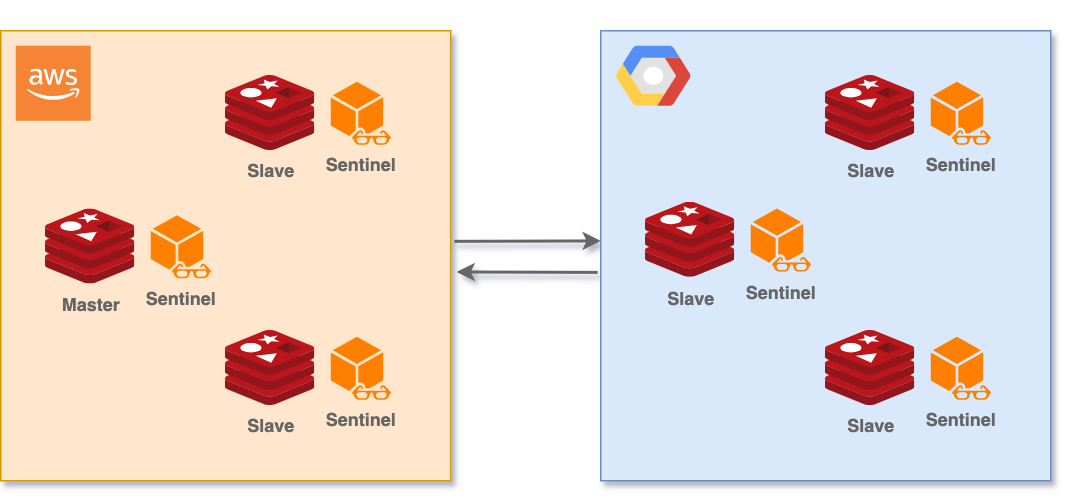

The diagram above was exported from draw.io. Its source (the exported page's mxGraphModel, read from the mxfile embedded in the PNG):
<mxGraphModel dx="954" dy="674" grid="1" gridSize="10" guides="1" tooltips="1" connect="1" arrows="1" fold="1" page="1" pageScale="1" pageWidth="827" pageHeight="1169" math="0" shadow="0">
  <root>
    <mxCell id="0" />
    <mxCell id="1" parent="0" />
    <mxCell id="JrnWknX_qh0OFRoo8AEq-7" value="" style="rounded=0;whiteSpace=wrap;html=1;fillColor=#ffe6cc;strokeColor=#d79b00;" parent="1" vertex="1">
      <mxGeometry x="40" y="80" width="300" height="300" as="geometry" />
    </mxCell>
    <mxCell id="JrnWknX_qh0OFRoo8AEq-9" value="" style="rounded=0;whiteSpace=wrap;html=1;fillColor=#dae8fc;strokeColor=#6c8ebf;" parent="1" vertex="1">
      <mxGeometry x="440" y="80" width="300" height="300" as="geometry" />
    </mxCell>
    <mxCell id="JrnWknX_qh0OFRoo8AEq-6" value="" style="shape=mxgraph.gcp2.google_cloud_platform;fillColor=#F6F6F6;strokeColor=none;shadow=0;gradientColor=none;fontColor=#007FFF;spacingRight=0;spacingLeft=6;" parent="1" vertex="1">
      <mxGeometry x="450" y="90" width="50" height="40" as="geometry" />
    </mxCell>
    <mxCell id="JrnWknX_qh0OFRoo8AEq-3" value="" style="outlineConnect=0;dashed=0;verticalLabelPosition=bottom;verticalAlign=top;align=center;html=1;shape=mxgraph.aws3.cloud_2;fillColor=#F58534;gradientColor=none;" parent="1" vertex="1">
      <mxGeometry x="50" y="90" width="50" height="50" as="geometry" />
    </mxCell>
    <mxCell id="JrnWknX_qh0OFRoo8AEq-32" value="" style="endArrow=classic;html=1;rounded=0;fontColor=#666666;entryX=0;entryY=0.467;entryDx=0;entryDy=0;entryPerimeter=0;exitX=1.008;exitY=0.468;exitDx=0;exitDy=0;exitPerimeter=0;strokeColor=#666666;strokeWidth=2;" parent="1" source="JrnWknX_qh0OFRoo8AEq-7" target="JrnWknX_qh0OFRoo8AEq-9" edge="1">
      <mxGeometry width="50" height="50" relative="1" as="geometry">
        <mxPoint x="451" y="210" as="sourcePoint" />
        <mxPoint x="520" y="210.10000000000002" as="targetPoint" />
      </mxGeometry>
    </mxCell>
    <mxCell id="JrnWknX_qh0OFRoo8AEq-35" value="" style="endArrow=none;html=1;rounded=0;fontColor=#666666;entryX=-0.007;entryY=0.537;entryDx=0;entryDy=0;entryPerimeter=0;exitX=1.013;exitY=0.536;exitDx=0;exitDy=0;exitPerimeter=0;strokeColor=#666666;strokeWidth=2;startArrow=classic;startFill=1;endFill=0;" parent="1" source="JrnWknX_qh0OFRoo8AEq-7" target="JrnWknX_qh0OFRoo8AEq-9" edge="1">
      <mxGeometry width="50" height="50" relative="1" as="geometry">
        <mxPoint x="451" y="230" as="sourcePoint" />
        <mxPoint x="520" y="230.10000000000002" as="targetPoint" />
      </mxGeometry>
    </mxCell>
    <mxCell id="JrnWknX_qh0OFRoo8AEq-42" value="" style="sketch=0;aspect=fixed;html=1;points=[];align=center;image;fontSize=12;image=img/lib/mscae/Cache_Redis_Product.svg;fontColor=#007FFF;gradientColor=none;opacity=0;" parent="1" vertex="1">
      <mxGeometry x="375" y="60" width="50" height="42" as="geometry" />
    </mxCell>
    <mxCell id="JrnWknX_qh0OFRoo8AEq-44" value="Slave" style="sketch=0;aspect=fixed;html=1;points=[];align=center;image;fontSize=12;image=img/lib/mscae/Cache_Redis_Product.svg;fontColor=#666666;gradientColor=none;fontStyle=1;labelBackgroundColor=none;" parent="1" vertex="1">
      <mxGeometry x="190" y="280" width="59.53" height="50" as="geometry" />
    </mxCell>
    <mxCell id="972WV74ruK0YMcEmgfNz-1" value="Sentinel" style="sketch=0;pointerEvents=1;shadow=0;dashed=0;html=1;strokeColor=none;fillColor=#FF8000;labelPosition=center;verticalLabelPosition=bottom;verticalAlign=top;outlineConnect=0;align=center;shape=mxgraph.office.communications.watcher_node;labelBackgroundColor=none;fillStyle=auto;fontColor=#666666;fontStyle=1" parent="1" vertex="1">
      <mxGeometry x="260" y="114" width="40" height="42" as="geometry" />
    </mxCell>
    <mxCell id="972WV74ruK0YMcEmgfNz-2" value="Sentinel" style="sketch=0;pointerEvents=1;shadow=0;dashed=0;html=1;strokeColor=none;fillColor=#FF8000;labelPosition=center;verticalLabelPosition=bottom;verticalAlign=top;outlineConnect=0;align=center;shape=mxgraph.office.communications.watcher_node;labelBackgroundColor=none;fillStyle=auto;fontColor=#666666;fontStyle=1" parent="1" vertex="1">
      <mxGeometry x="260" y="284" width="40" height="42" as="geometry" />
    </mxCell>
    <mxCell id="972WV74ruK0YMcEmgfNz-3" value="Sentinel" style="sketch=0;pointerEvents=1;shadow=0;dashed=0;html=1;strokeColor=none;fillColor=#FF8000;labelPosition=center;verticalLabelPosition=bottom;verticalAlign=top;outlineConnect=0;align=center;shape=mxgraph.office.communications.watcher_node;labelBackgroundColor=none;fillStyle=auto;fontColor=#666666;fontStyle=1" parent="1" vertex="1">
      <mxGeometry x="140" y="203" width="40" height="42" as="geometry" />
    </mxCell>
    <mxCell id="972WV74ruK0YMcEmgfNz-4" value="Sentinel" style="sketch=0;pointerEvents=1;shadow=0;dashed=0;html=1;strokeColor=none;fillColor=#FF8000;labelPosition=center;verticalLabelPosition=bottom;verticalAlign=top;outlineConnect=0;align=center;shape=mxgraph.office.communications.watcher_node;labelBackgroundColor=none;fillStyle=auto;fontColor=#666666;fontStyle=1" parent="1" vertex="1">
      <mxGeometry x="660" y="114" width="40" height="42" as="geometry" />
    </mxCell>
    <mxCell id="972WV74ruK0YMcEmgfNz-5" value="Sentinel" style="sketch=0;pointerEvents=1;shadow=0;dashed=0;html=1;strokeColor=none;fillColor=#FF8000;labelPosition=center;verticalLabelPosition=bottom;verticalAlign=top;outlineConnect=0;align=center;shape=mxgraph.office.communications.watcher_node;labelBackgroundColor=none;fillStyle=auto;fontColor=#666666;fontStyle=1" parent="1" vertex="1">
      <mxGeometry x="540" y="198.5" width="40" height="42" as="geometry" />
    </mxCell>
    <mxCell id="972WV74ruK0YMcEmgfNz-7" value="Master" style="sketch=0;aspect=fixed;html=1;points=[];align=center;image;fontSize=12;image=img/lib/mscae/Cache_Redis_Product.svg;fontColor=#666666;gradientColor=none;fontStyle=1;labelBackgroundColor=none;" parent="1" vertex="1">
      <mxGeometry x="70" y="199" width="59.53" height="50" as="geometry" />
    </mxCell>
    <mxCell id="972WV74ruK0YMcEmgfNz-8" value="Slave" style="sketch=0;aspect=fixed;html=1;points=[];align=center;image;fontSize=12;image=img/lib/mscae/Cache_Redis_Product.svg;fontColor=#666666;gradientColor=none;fontStyle=1;labelBackgroundColor=none;" parent="1" vertex="1">
      <mxGeometry x="190" y="110" width="59.53" height="50" as="geometry" />
    </mxCell>
    <mxCell id="972WV74ruK0YMcEmgfNz-9" value="Slave" style="sketch=0;aspect=fixed;html=1;points=[];align=center;image;fontSize=12;image=img/lib/mscae/Cache_Redis_Product.svg;fontColor=#666666;gradientColor=none;fontStyle=1;labelBackgroundColor=none;" parent="1" vertex="1">
      <mxGeometry x="470" y="194.5" width="59.53" height="50" as="geometry" />
    </mxCell>
    <mxCell id="972WV74ruK0YMcEmgfNz-10" value="Slave" style="sketch=0;aspect=fixed;html=1;points=[];align=center;image;fontSize=12;image=img/lib/mscae/Cache_Redis_Product.svg;fontColor=#666666;gradientColor=none;fontStyle=1;labelBackgroundColor=none;" parent="1" vertex="1">
      <mxGeometry x="590" y="110" width="59.53" height="50" as="geometry" />
    </mxCell>
    <mxCell id="972WV74ruK0YMcEmgfNz-14" value="Sentinel" style="sketch=0;pointerEvents=1;shadow=0;dashed=0;html=1;strokeColor=none;fillColor=#FF8000;labelPosition=center;verticalLabelPosition=bottom;verticalAlign=top;outlineConnect=0;align=center;shape=mxgraph.office.communications.watcher_node;labelBackgroundColor=none;fillStyle=auto;fontColor=#666666;fontStyle=1" parent="1" vertex="1">
      <mxGeometry x="660" y="284" width="40" height="42" as="geometry" />
    </mxCell>
    <mxCell id="972WV74ruK0YMcEmgfNz-15" value="Slave" style="sketch=0;aspect=fixed;html=1;points=[];align=center;image;fontSize=12;image=img/lib/mscae/Cache_Redis_Product.svg;fontColor=#666666;gradientColor=none;fontStyle=1;labelBackgroundColor=none;" parent="1" vertex="1">
      <mxGeometry x="590" y="280" width="59.53" height="50" as="geometry" />
    </mxCell>
  </root>
</mxGraphModel>